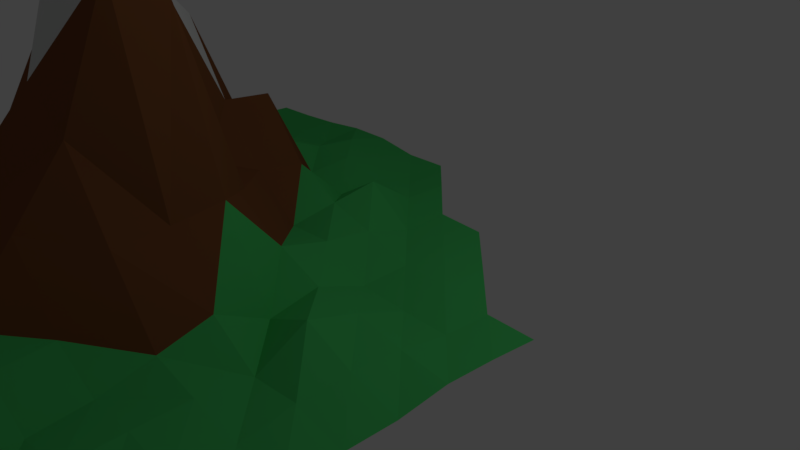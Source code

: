 # Source: Mountain.blend  (saved by Blender 2.78.0; exported with 4.5.12 LTS)
import bpy
from mathutils import Matrix  # noqa: F401  (used for matrix-valued properties, if any)

bpy.ops.wm.read_factory_settings(use_empty=True)
scene = bpy.context.scene
scene.name = 'Scene'

# ---- collections
col_collection_1 = bpy.data.collections.new('Collection 1'); scene.collection.children.link(col_collection_1)

# ---- materials (node trees are filled in below, after node groups)
mat_green = bpy.data.materials.new('Green')
mat_green.alpha_threshold = 0.0
mat_green.use_transparent_shadow = False
mat_green.diffuse_color = (0.06593, 0.5596, 0.1328, 1.0)
mat_green.roughness = 0.5
mat_green.specular_intensity = 0.0
mat_brorwn = bpy.data.materials.new('Brorwn')
mat_brorwn.alpha_threshold = 0.0
mat_brorwn.use_transparent_shadow = False
mat_brorwn.diffuse_color = (0.2019, 0.07464, 0.02766, 1.0)
mat_brorwn.roughness = 0.5
mat_brorwn.specular_intensity = 0.0
mat_material_001 = bpy.data.materials.new('Material.001')
mat_material_001.alpha_threshold = 0.0
mat_material_001.use_transparent_shadow = False
mat_material_001.diffuse_color = (0.6982, 0.6982, 0.6982, 1.0)
mat_material_001.roughness = 0.5
mat_material_001.specular_intensity = 0.0

# ---- material node trees

# ---- world
world_world = bpy.data.worlds.new('World'); scene.world = world_world
world_world.color = (0.05088, 0.05088, 0.05088)
world_world.use_sun_shadow = False
world_world.sun_shadow_jitter_overblur = 0.0
world_world.cycles.sampling_method = 'MANUAL'

# ---- cameras
cam_camera = bpy.data.cameras.new('Camera')
cam_camera.clip_end = 100.0
cam_camera.lens = 35.0
cam_camera.sensor_width = 32.0
cam_camera.sensor_height = 18.0
cam_camera.ortho_scale = 7.314
cam_camera.dof.focus_distance = 0.0
cam_camera.dof.aperture_fstop = 128.0

# ---- lights
light_lamp = bpy.data.lights.new('Lamp', 'POINT')
light_lamp.transmission_factor = 0.0
light_lamp.cutoff_distance = 30.0
light_lamp.energy = 100.0
light_lamp.shadow_buffer_clip_start = 1.001
light_lamp.shadow_soft_size = 0.1
light_lamp.shadow_maximum_resolution = 0.006
light_lamp.use_absolute_resolution = True

# ---- meshes
me_plane = bpy.data.meshes.new('Plane')
me_plane.from_pydata([(-5.397, -5.397, 0.008746), (-5.397, 0.0, 0.09295), (0.0, -5.397, 0.2784), (0.0, 0.0, 0.3203), (-5.397, -2.699, 0.3356), (2.699, -5.397, 0.01097), (-5.397, 2.699, 0.0002236), (-2.699, -5.397, 0.02141), (0.0, -2.699, 1.321), (-2.699, 0.0, 1.105), (2.699, 0.0, 0.0), (2.699, -2.699, 0.0413), (-2.699, -2.699, 2.122), (-2.699, 2.699, 0.1326), (-5.397, -4.048, 0.2185), (-5.397, 1.349, 0.114), (-1.349, -5.397, 0.2696), (0.0, -1.349, 0.599), (-4.048, 0.0, 0.3822), (1.349, 0.0, 0.108), (-5.397, -1.349, 0.3282), (1.349, -5.397, 0.0178), (-4.048, -5.397, 0.07396), (0.0, 1.349, 0.1187), (0.0, -4.048, 0.5408), (-1.349, 0.0, 0.8394), (2.699, -1.349, 0.1001), (2.699, -4.048, 0.03009), (1.349, -2.699, 0.1414), (-2.699, -1.349, 3.391), (-2.699, -4.048, 0.6267), (-4.048, -2.699, 0.9381), (-1.349, -2.699, 4.607), (-2.699, 1.349, 0.3532), (-4.048, 2.699, 0.05984), (-1.349, 2.699, 0.04594), (-1.349, 1.349, 0.2041), (-4.048, 1.349, 0.1836), (-1.349, -4.048, 1.523), (-4.048, -4.048, 0.5907), (-4.048, -1.349, 1.512), (1.349, -4.048, 0.2329), (1.349, -1.349, 0.3012), (-1.349, -1.349, 1.244), (-5.397, -4.723, 0.2163), (-5.397, 0.6747, 0.1067), (-0.6747, -5.397, 0.2166), (0.0, -0.6747, 0.4222), (-4.723, 0.0, 0.1557), (0.6747, 0.0, 0.1047), (-5.397, -2.024, 0.08017), (2.024, -5.397, 0.04212), (-3.373, -5.397, 0.3569), (0.0, -3.373, 1.284), (-2.024, 0.0, 1.671), (2.699, -0.6747, 0.06324), (2.699, -3.373, 0.07498), (0.6747, -2.699, 0.5633), (-2.699, -0.6747, 2.74), (-2.699, -3.373, 1.77), (-4.723, -2.699, 0.5172), (-2.024, -2.699, 3.363), (-2.699, 2.024, 0.2933), (-4.723, 2.699, 0.01998), (-2.024, 2.699, 0.03085), (-5.397, -3.373, 0.2182), (-5.397, 2.024, 0.01761), (-2.024, -5.397, 0.1377), (0.0, -2.024, 1.403), (-3.373, 0.0, 1.018), (2.024, 0.0, 0.01418), (-5.397, -0.6747, 0.1443), (0.6747, -5.397, 0.168), (-4.723, -5.397, 0.1951), (0.0, 0.6747, 0.1134), (0.0, -4.723, 0.4754), (-0.6747, 0.0, 0.498), (2.699, -2.024, 0.02815), (2.699, -4.723, 0.06644), (2.024, -2.699, 0.2019), (-2.699, -2.024, 2.577), (-2.699, -4.723, 0.201), (-3.373, -2.699, 1.215), (-0.6747, -2.699, 3.836), (-2.699, 0.6747, 0.6381), (-3.373, 2.699, 0.131), (1.349, 0.6747, 0.065), (0.6747, 1.349, 0.09224), (-1.349, 2.024, 0.05982), (-1.349, 0.6747, 0.1858), (-2.024, 1.349, 0.3525), (-0.6747, 1.349, 0.1413), (-4.048, 2.024, 0.05159), (-4.048, 0.6747, 0.1066), (-4.723, 1.349, 0.07247), (-3.373, 1.349, 0.2766), (-1.349, -3.373, 2.698), (-1.349, -4.723, 0.5846), (-2.024, -4.048, 1.093), (-0.6747, -4.048, 1.432), (-4.048, -3.373, 0.1539), (-4.048, -4.723, 0.03564), (-4.723, -4.048, 0.5377), (-3.373, -4.048, 0.2748), (-4.048, -0.6747, 0.8383), (-4.048, -2.024, 2.136), (-4.723, -1.349, 0.2559), (-3.373, -1.349, 2.074), (1.349, -3.373, 0.2341), (1.349, -4.723, 0.2067), (0.6747, -4.048, 0.1979), (2.024, -4.048, 0.1486), (1.349, -0.6747, 0.04259), (1.349, -2.024, 0.5131), (0.6747, -1.349, 0.3465), (2.024, -1.349, 0.1682), (-1.349, -0.6747, 0.9518), (-1.349, -2.024, 4.307), (-2.024, -1.349, 3.244), (-0.6747, -1.349, 1.112), (-0.6747, -2.024, 3.441), (-2.024, -2.024, 2.673), (-2.024, -0.6747, 1.73), (2.024, -2.024, 0.226), (0.6747, -2.024, 0.2119), (0.6747, -0.6747, 0.08057), (2.024, -4.723, 0.01186), (0.6747, -4.723, 0.123), (0.6747, -3.373, 0.3813), (-3.373, -2.024, 1.988), (-4.723, -2.024, 0.7937), (-4.723, -0.6747, 0.1578), (-3.373, -4.723, 0.5207), (-4.723, -4.723, 0.2684), (-4.723, -3.373, 0.4385), (-0.6747, -4.723, 0.6259), (-2.024, -4.723, 0.2703), (-2.024, -3.373, 2.229), (-3.373, 0.6747, 0.6167), (-4.723, 0.6747, 0.2305), (-4.723, 2.024, 0.008665), (-0.6747, 0.6747, 0.5966), (-2.024, 0.6747, 0.3081), (-2.024, 2.024, 0.1718), (0.6747, 0.6747, 0.1215), (-0.6747, 2.024, 0.1196), (-3.373, 2.024, 0.06115), (-0.6747, -3.373, 2.255), (-3.373, -3.373, 0.5325), (-3.373, -0.6747, 1.59), (2.024, -3.373, 0.09824), (2.024, -0.6747, 0.03642), (-0.6747, -0.6747, 0.3897)], [], [(47, 76, 152), (55, 70, 151), (56, 79, 150), (149, 9, 69), (59, 82, 148), (147, 8, 83), (62, 85, 146), (86, 87, 144), (88, 64, 143), (89, 90, 142), (74, 91, 141), (92, 63, 140), (93, 94, 139), (138, 33, 95), (96, 61, 137), (97, 98, 136), (135, 24, 99), (100, 60, 134), (101, 102, 133), (81, 103, 132), (131, 18, 48), (105, 106, 130), (80, 107, 129), (128, 28, 57), (109, 110, 127), (78, 111, 126), (112, 49, 125), (113, 114, 124), (77, 115, 123), (116, 54, 122), (121, 43, 118), (68, 119, 120), (120, 43, 117), (83, 117, 32), (8, 120, 83), (80, 118, 29), (12, 121, 80), (61, 117, 121), (122, 9, 58), (118, 58, 29), (43, 122, 118), (123, 42, 113), (79, 113, 28), (11, 123, 79), (124, 17, 68), (57, 68, 8), (28, 124, 57), (125, 3, 47), (114, 47, 17), (42, 125, 114), (126, 41, 109), (51, 109, 21), (5, 126, 51), (75, 110, 24), (72, 75, 2), (21, 127, 72), (53, 57, 8), (24, 128, 53), (110, 108, 128), (129, 40, 105), (82, 105, 31), (12, 129, 82), (130, 20, 50), (60, 50, 4), (31, 130, 60), (71, 48, 1), (20, 131, 71), (106, 104, 131), (132, 39, 101), (52, 101, 22), (7, 132, 52), (133, 14, 44), (73, 44, 0), (22, 133, 73), (134, 4, 65), (102, 65, 14), (39, 134, 102), (97, 99, 38), (16, 135, 97), (46, 75, 135), (136, 30, 81), (67, 81, 7), (16, 136, 67), (137, 12, 59), (98, 59, 30), (38, 137, 98), (93, 95, 37), (18, 138, 93), (69, 84, 138), (139, 15, 45), (48, 45, 1), (48, 93, 139), (140, 6, 66), (94, 66, 15), (37, 140, 94), (141, 36, 89), (76, 89, 25), (3, 141, 76), (142, 33, 84), (54, 84, 9), (25, 142, 54), (143, 13, 62), (90, 62, 33), (36, 143, 90), (70, 86, 19), (144, 23, 74), (49, 74, 3), (19, 144, 49), (145, 35, 88), (91, 88, 36), (23, 145, 91), (146, 34, 92), (95, 92, 37), (33, 146, 95), (96, 83, 32), (38, 147, 96), (99, 53, 147), (148, 31, 100), (103, 100, 39), (30, 148, 103), (104, 69, 18), (40, 149, 104), (107, 58, 149), (150, 28, 108), (111, 108, 41), (27, 150, 111), (151, 19, 112), (115, 112, 42), (26, 151, 115), (152, 25, 116), (119, 116, 43), (17, 152, 119), (47, 3, 76), (55, 10, 70), (56, 11, 79), (149, 58, 9), (59, 12, 82), (147, 53, 8), (62, 13, 85), (88, 35, 64), (89, 36, 90), (74, 23, 91), (92, 34, 63), (93, 37, 94), (138, 84, 33), (96, 32, 61), (97, 38, 98), (135, 75, 24), (100, 31, 60), (101, 39, 102), (81, 30, 103), (131, 104, 18), (105, 40, 106), (80, 29, 107), (128, 108, 28), (109, 41, 110), (78, 27, 111), (112, 19, 49), (113, 42, 114), (77, 26, 115), (116, 25, 54), (121, 117, 43), (68, 17, 119), (120, 119, 43), (83, 120, 117), (8, 68, 120), (80, 121, 118), (12, 61, 121), (61, 32, 117), (122, 54, 9), (118, 122, 58), (43, 116, 122), (123, 115, 42), (79, 123, 113), (11, 77, 123), (124, 114, 17), (57, 124, 68), (28, 113, 124), (125, 49, 3), (114, 125, 47), (42, 112, 125), (126, 111, 41), (51, 126, 109), (5, 78, 126), (75, 127, 110), (72, 127, 75), (21, 109, 127), (53, 128, 57), (24, 110, 128), (110, 41, 108), (129, 107, 40), (82, 129, 105), (12, 80, 129), (130, 106, 20), (60, 130, 50), (31, 105, 130), (71, 131, 48), (20, 106, 131), (106, 40, 104), (132, 103, 39), (52, 132, 101), (7, 81, 132), (133, 102, 14), (73, 133, 44), (22, 101, 133), (134, 60, 4), (102, 134, 65), (39, 100, 134), (97, 135, 99), (16, 46, 135), (46, 2, 75), (136, 98, 30), (67, 136, 81), (16, 97, 136), (137, 61, 12), (98, 137, 59), (38, 96, 137), (93, 138, 95), (18, 69, 138), (69, 9, 84), (139, 94, 15), (48, 139, 45), (48, 18, 93), (140, 63, 6), (94, 140, 66), (37, 92, 140), (141, 91, 36), (76, 141, 89), (3, 74, 141), (142, 90, 33), (54, 142, 84), (25, 89, 142), (143, 64, 13), (90, 143, 62), (36, 88, 143), (144, 87, 23), (49, 144, 74), (19, 86, 144), (91, 145, 88), (146, 85, 34), (95, 146, 92), (33, 62, 146), (96, 147, 83), (38, 99, 147), (99, 24, 53), (148, 82, 31), (103, 148, 100), (30, 59, 148), (104, 149, 69), (40, 107, 149), (107, 29, 58), (150, 79, 28), (111, 150, 108), (27, 56, 150), (151, 70, 19), (115, 151, 112), (26, 55, 151), (152, 76, 25), (119, 152, 116), (17, 47, 152)])
me_plane.polygons.foreach_set('material_index', [0, 0, 0, 1, 1, 1, 0, 0, 0, 0, 0, 0, 0, 0, 1, 0, 1, 0, 0, 0, 0, 1, 1, 0, 0, 0, 0, 0, 0, 1, 1, 1, 1, 2, 1, 2, 1, 2, 1, 2, 1, 0, 0, 0, 0, 1, 0, 0, 0, 0, 0, 0, 0, 0, 0, 0, 1, 1, 0, 1, 1, 1, 0, 0, 0, 0, 0, 0, 0, 0, 0, 0, 0, 0, 0, 0, 0, 1, 0, 0, 0, 0, 0, 1, 1, 1, 0, 0, 0, 0, 0, 0, 0, 0, 0, 0, 0, 0, 0, 1, 1, 0, 0, 0, 0, 0, 0, 0, 0, 0, 0, 0, 0, 0, 2, 1, 1, 0, 0, 0, 0, 1, 1, 0, 0, 0, 0, 0, 0, 1, 1, 1, 0, 0, 0, 1, 1, 1, 0, 0, 0, 0, 0, 0, 0, 2, 1, 0, 0, 0, 0, 0, 1, 2, 0, 0, 0, 0, 0, 0, 1, 1, 1, 1, 2, 1, 2, 1, 2, 1, 2, 1, 0, 0, 0, 0, 0, 0, 0, 0, 0, 0, 0, 0, 0, 0, 0, 1, 0, 0, 1, 1, 1, 0, 0, 1, 0, 0, 1, 0, 0, 0, 0, 0, 0, 0, 0, 0, 1, 0, 0, 0, 0, 0, 1, 1, 1, 0, 0, 1, 0, 0, 0, 0, 0, 0, 0, 0, 0, 0, 1, 0, 0, 0, 0, 0, 0, 0, 0, 0, 0, 0, 1, 1, 1, 1, 0, 1, 1, 1, 2, 0, 0, 0, 0, 0, 0, 0, 1, 0])
me_plane.materials.append(mat_green)
me_plane.materials.append(mat_brorwn)
me_plane.materials.append(mat_material_001)
me_plane.use_remesh_preserve_volume = False
me_plane.use_remesh_preserve_attributes = False
me_plane.use_mirror_vertex_groups = False
me_plane.update()

# ---- objects
ob_plane = bpy.data.objects.new('Plane', me_plane)
ob_lamp = bpy.data.objects.new('Lamp', light_lamp)
ob_camera = bpy.data.objects.new('Camera', cam_camera)

# ---- transforms, parenting, visibility, modifiers, constraints
ob_plane.location = (0.0, 0.0, 0.0)
ob_plane.lineart.crease_threshold = 0.0
ob_lamp.location = (4.076, 1.005, 5.904)
ob_lamp.rotation_euler = (0.6503, 0.05522, 1.866)
ob_lamp.lock_rotations_4d = False
ob_lamp.empty_display_type = 'ARROWS'
ob_lamp.color = (0.0, 0.0, 0.0, 0.0)
ob_lamp.lineart.crease_threshold = 0.0
ob_camera.location = (7.481, -6.508, 5.344)
ob_camera.rotation_euler = (1.109, 0.0, 0.8149)
ob_camera.lock_rotations_4d = False
ob_camera.empty_display_type = 'ARROWS'
ob_camera.color = (0.0, 0.0, 0.0, 0.0)
ob_camera.display_type = 'WIRE'
ob_camera.lineart.crease_threshold = 0.0

# ---- collection membership
col_collection_1.objects.link(ob_plane)
col_collection_1.objects.link(ob_lamp)
col_collection_1.objects.link(ob_camera)

# ---- scene / render settings (as saved in the file)
scene.camera = ob_camera
scene.frame_start = 1; scene.frame_end = 250; scene.frame_set(1)
scene.render.engine = 'BLENDER_EEVEE_NEXT'
scene.render.resolution_percentage = 50
scene.render.dither_intensity = 0.0
scene.cycles.use_denoising = False
scene.cycles.samples = 128
scene.cycles.sampling_pattern = 'TABULATED_SOBOL'
scene.cycles.light_sampling_threshold = 0.0
scene.cycles.use_adaptive_sampling = False
scene.cycles.use_light_tree = False
scene.cycles.blur_glossy = 0.0
scene.cycles.sample_clamp_indirect = 0.0
scene.view_settings.view_transform = 'Standard'
bpy.context.view_layer.update()
